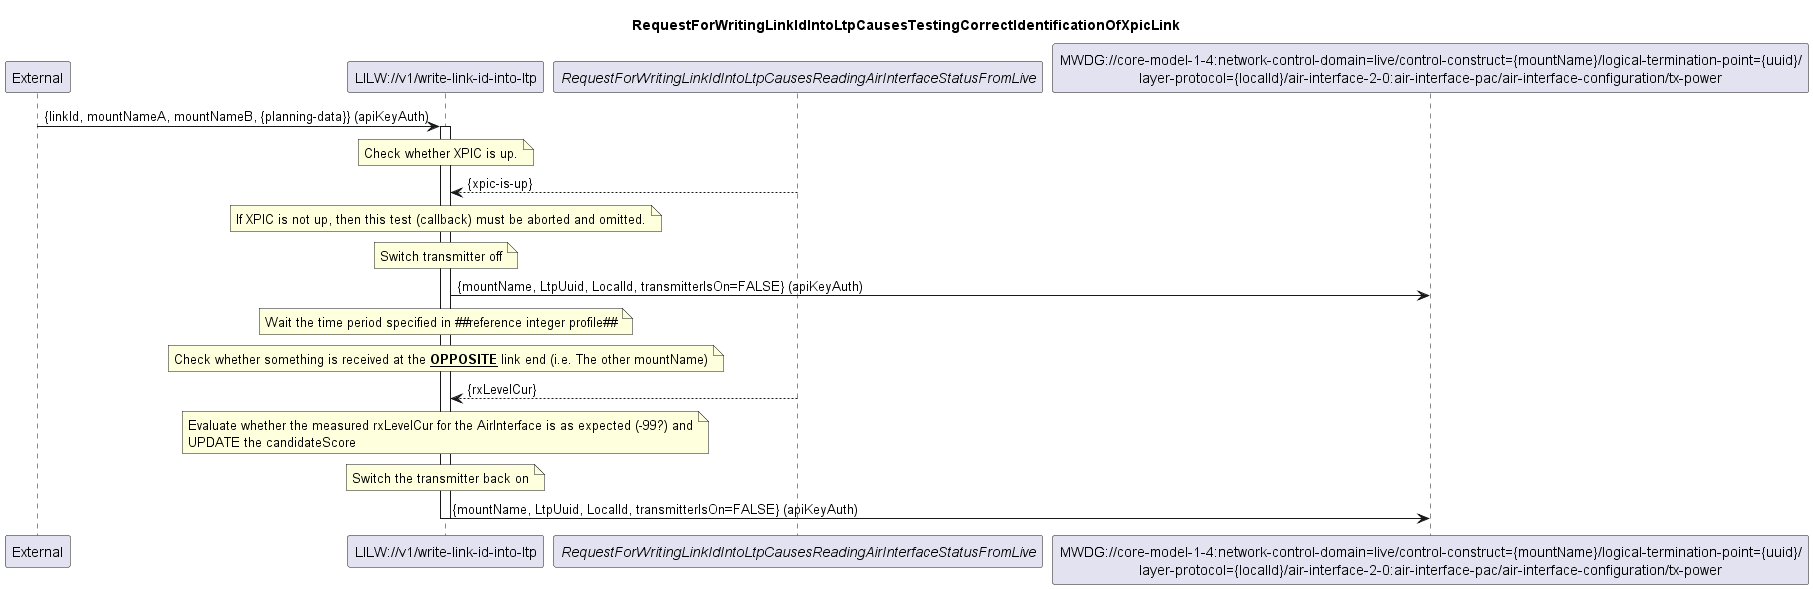

The diagram above was rendered by PlantUML. Its source (embedded in the PNG):
@startuml 009_TestingCorrectIdentificationOfXpicLink
skinparam responseMessageBelowArrow true

title
RequestForWritingLinkIdIntoLtpCausesTestingCorrectIdentificationOfXpicLink
end title

participant "External" as external
participant "LILW://v1/write-link-id-into-ltp" as lilw_write
participant "<i>RequestForWritingLinkIdIntoLtpCausesReadingAirInterfaceStatusFromLive</i>" as mwdi_status
participant "MWDG://core-model-1-4:network-control-domain=live/control-construct={mountName}/logical-termination-point={uuid}/\nlayer-protocol={localId}/air-interface-2-0:air-interface-pac/air-interface-configuration/tx-power" as mwdg


external -> lilw_write: {linkId, mountNameA, mountNameB, {planning-data}} (apiKeyAuth)
activate lilw_write


note over lilw_write
    Check whether XPIC is up.
end note

mwdi_status --> lilw_write: {xpic-is-up}

note over lilw_write
    If XPIC is not up, then this test (callback) must be aborted and omitted.
end note

note over lilw_write
    Switch transmitter off
end note
lilw_write -> mwdg: {mountName, LtpUuid, LocalId, transmitterIsOn=FALSE} (apiKeyAuth)

note over lilw_write
    Wait the time period specified in ##reference integer profile##
end note

note over lilw_write
    Check whether something is received at the **<u>OPPOSITE</u>** link end (i.e. The other mountName)
end note

mwdi_status --> lilw_write: {rxLevelCur}

note over lilw_write
    Evaluate whether the measured rxLevelCur for the AirInterface is as expected (-99?) and
    UPDATE the candidateScore
end note

note over lilw_write
    Switch the transmitter back on
end note
lilw_write -> mwdg: {mountName, LtpUuid, LocalId, transmitterIsOn=FALSE} (apiKeyAuth)

deactivate lilw_write
@enduml